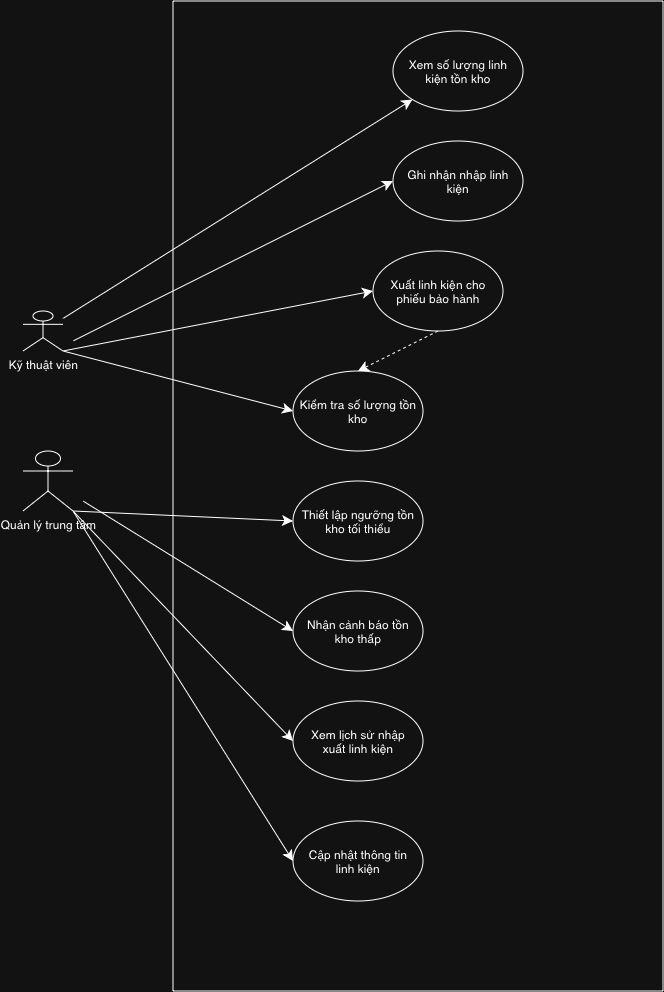

The diagram above was exported from draw.io. Its source (the exported page's mxGraphModel, read from the mxfile embedded in the PNG):
<mxGraphModel dx="736" dy="1016" grid="1" gridSize="10" guides="1" tooltips="1" connect="1" arrows="1" fold="1" page="1" pageScale="1" pageWidth="827" pageHeight="1169" math="0" shadow="0">
  <root>
    <mxCell id="0" />
    <mxCell id="1" parent="0" />
    <mxCell id="HZUq0X8r2dZl9bFqVfrr-2" parent="1" style="shape=umlActor;verticalLabelPosition=bottom;verticalAlign=top;html=1;outlineConnect=0;" value="Kỹ thuật viên" vertex="1">
      <mxGeometry height="40" width="40" x="30" y="320" as="geometry" />
    </mxCell>
    <mxCell id="HZUq0X8r2dZl9bFqVfrr-4" parent="1" style="rounded=0;whiteSpace=wrap;html=1;labelBackgroundColor=none;fillColor=none;" value="" vertex="1">
      <mxGeometry height="990" width="490" x="180" y="10" as="geometry" />
    </mxCell>
    <mxCell id="HZUq0X8r2dZl9bFqVfrr-6" parent="1" style="shape=umlActor;verticalLabelPosition=bottom;verticalAlign=top;html=1;outlineConnect=0;" value="Quản lý trung tâm&lt;div&gt;&lt;br&gt;&lt;/div&gt;" vertex="1">
      <mxGeometry height="60" width="50" x="30" y="460" as="geometry" />
    </mxCell>
    <mxCell id="HZUq0X8r2dZl9bFqVfrr-8" parent="1" style="ellipse;whiteSpace=wrap;html=1;shapeInside=1;" value="Xem số lượng linh kiện tồn kho" vertex="1">
      <mxGeometry height="80" width="130" x="400" y="40" as="geometry" />
    </mxCell>
    <mxCell id="HZUq0X8r2dZl9bFqVfrr-10" parent="1" style="ellipse;whiteSpace=wrap;html=1;shapeInside=1;" value="Ghi nhận nhập linh kiện" vertex="1">
      <mxGeometry height="80" width="130" x="400" y="150" as="geometry" />
    </mxCell>
    <mxCell id="HZUq0X8r2dZl9bFqVfrr-11" parent="1" style="ellipse;whiteSpace=wrap;html=1;shapeInside=1;" value="Xuất linh kiện cho phiếu bảo hành" vertex="1">
      <mxGeometry height="80" width="130" x="380" y="260" as="geometry" />
    </mxCell>
    <mxCell id="HZUq0X8r2dZl9bFqVfrr-12" parent="1" style="ellipse;whiteSpace=wrap;html=1;shapeInside=1;" value="Kiểm tra số lượng tồn kho" vertex="1">
      <mxGeometry height="80" width="130" x="300" y="380" as="geometry" />
    </mxCell>
    <mxCell id="HZUq0X8r2dZl9bFqVfrr-13" parent="1" style="ellipse;whiteSpace=wrap;html=1;shapeInside=1;" value="Thiết lập ngưỡng tồn kho tối thiểu" vertex="1">
      <mxGeometry height="80" width="130" x="300" y="490" as="geometry" />
    </mxCell>
    <mxCell id="HZUq0X8r2dZl9bFqVfrr-14" parent="1" style="ellipse;whiteSpace=wrap;html=1;shapeInside=1;" value="Nhận cảnh báo tồn kho thấp" vertex="1">
      <mxGeometry height="80" width="130" x="300" y="600" as="geometry" />
    </mxCell>
    <mxCell id="HZUq0X8r2dZl9bFqVfrr-15" parent="1" style="ellipse;whiteSpace=wrap;html=1;shapeInside=1;" value="Xem lịch sử nhập xuất linh kiện" vertex="1">
      <mxGeometry height="80" width="130" x="300" y="710" as="geometry" />
    </mxCell>
    <mxCell id="HZUq0X8r2dZl9bFqVfrr-16" parent="1" style="ellipse;whiteSpace=wrap;html=1;shapeInside=1;" value="Cập nhật thông tin linh kiện" vertex="1">
      <mxGeometry height="80" width="130" x="300" y="830" as="geometry" />
    </mxCell>
    <mxCell id="HZUq0X8r2dZl9bFqVfrr-21" edge="1" parent="1" source="HZUq0X8r2dZl9bFqVfrr-11" style="endArrow=classic;html=1;rounded=0;fontSize=12;startSize=8;endSize=8;curved=1;dashed=1;entryX=0.5;entryY=0;entryDx=0;entryDy=0;exitX=0.5;exitY=1;exitDx=0;exitDy=0;" target="HZUq0X8r2dZl9bFqVfrr-12" value="">
      <mxGeometry height="50" relative="1" width="50" as="geometry">
        <mxPoint x="310" y="280" as="sourcePoint" />
        <mxPoint x="360" y="230" as="targetPoint" />
      </mxGeometry>
    </mxCell>
    <mxCell id="HZUq0X8r2dZl9bFqVfrr-22" edge="1" parent="1" source="HZUq0X8r2dZl9bFqVfrr-2" style="edgeStyle=none;curved=1;rounded=0;orthogonalLoop=1;jettySize=auto;html=1;fontSize=12;startSize=8;endSize=8;entryX=0;entryY=1;entryDx=0;entryDy=0;" target="HZUq0X8r2dZl9bFqVfrr-8">
      <mxGeometry relative="1" as="geometry">
        <mxPoint x="550" y="140" as="targetPoint" />
      </mxGeometry>
    </mxCell>
    <mxCell id="HZUq0X8r2dZl9bFqVfrr-27" edge="1" parent="1" style="endArrow=classic;html=1;rounded=0;fontSize=12;startSize=8;endSize=8;curved=1;entryX=0;entryY=0.5;entryDx=0;entryDy=0;" target="HZUq0X8r2dZl9bFqVfrr-10" value="">
      <mxGeometry height="50" relative="1" width="50" as="geometry">
        <mxPoint x="80" y="350" as="sourcePoint" />
        <mxPoint x="220" y="560" as="targetPoint" />
      </mxGeometry>
    </mxCell>
    <mxCell id="HZUq0X8r2dZl9bFqVfrr-28" edge="1" parent="1" source="HZUq0X8r2dZl9bFqVfrr-2" style="endArrow=classic;html=1;rounded=0;fontSize=12;startSize=8;endSize=8;curved=1;entryX=0;entryY=0.5;entryDx=0;entryDy=0;exitX=1;exitY=1;exitDx=0;exitDy=0;exitPerimeter=0;" target="HZUq0X8r2dZl9bFqVfrr-11" value="">
      <mxGeometry height="50" relative="1" width="50" as="geometry">
        <mxPoint x="100" y="350" as="sourcePoint" />
        <mxPoint x="220" y="560" as="targetPoint" />
      </mxGeometry>
    </mxCell>
    <mxCell id="HZUq0X8r2dZl9bFqVfrr-30" edge="1" parent="1" source="HZUq0X8r2dZl9bFqVfrr-2" style="endArrow=classic;html=1;rounded=0;fontSize=12;startSize=8;endSize=8;curved=1;entryX=0;entryY=0.5;entryDx=0;entryDy=0;exitX=1;exitY=1;exitDx=0;exitDy=0;exitPerimeter=0;" target="HZUq0X8r2dZl9bFqVfrr-12" value="">
      <mxGeometry height="50" relative="1" width="50" as="geometry">
        <mxPoint x="140" y="580" as="sourcePoint" />
        <mxPoint x="220" y="560" as="targetPoint" />
      </mxGeometry>
    </mxCell>
    <mxCell id="HZUq0X8r2dZl9bFqVfrr-31" edge="1" parent="1" source="HZUq0X8r2dZl9bFqVfrr-6" style="endArrow=classic;html=1;rounded=0;fontSize=12;startSize=8;endSize=8;curved=1;exitX=1;exitY=1;exitDx=0;exitDy=0;exitPerimeter=0;entryX=0;entryY=0.5;entryDx=0;entryDy=0;" target="HZUq0X8r2dZl9bFqVfrr-13" value="">
      <mxGeometry height="50" relative="1" width="50" as="geometry">
        <mxPoint x="250" y="550" as="sourcePoint" />
        <mxPoint x="300" y="500" as="targetPoint" />
      </mxGeometry>
    </mxCell>
    <mxCell id="HZUq0X8r2dZl9bFqVfrr-32" edge="1" parent="1" style="endArrow=classic;html=1;rounded=0;fontSize=12;startSize=8;endSize=8;curved=1;entryX=0;entryY=0.5;entryDx=0;entryDy=0;" target="HZUq0X8r2dZl9bFqVfrr-14" value="">
      <mxGeometry height="50" relative="1" width="50" as="geometry">
        <mxPoint x="90" y="510" as="sourcePoint" />
        <mxPoint x="300" y="500" as="targetPoint" />
      </mxGeometry>
    </mxCell>
    <mxCell id="HZUq0X8r2dZl9bFqVfrr-33" edge="1" parent="1" source="HZUq0X8r2dZl9bFqVfrr-6" style="endArrow=classic;html=1;rounded=0;fontSize=12;startSize=8;endSize=8;curved=1;entryX=0;entryY=0.5;entryDx=0;entryDy=0;exitX=1;exitY=1;exitDx=0;exitDy=0;exitPerimeter=0;" target="HZUq0X8r2dZl9bFqVfrr-15" value="">
      <mxGeometry height="50" relative="1" width="50" as="geometry">
        <mxPoint x="250" y="550" as="sourcePoint" />
        <mxPoint x="290" y="520" as="targetPoint" />
      </mxGeometry>
    </mxCell>
    <mxCell id="HZUq0X8r2dZl9bFqVfrr-34" edge="1" parent="1" source="HZUq0X8r2dZl9bFqVfrr-6" style="endArrow=classic;html=1;rounded=0;fontSize=12;startSize=8;endSize=8;curved=1;entryX=0;entryY=0.5;entryDx=0;entryDy=0;exitX=1;exitY=1;exitDx=0;exitDy=0;exitPerimeter=0;" target="HZUq0X8r2dZl9bFqVfrr-16" value="">
      <mxGeometry height="50" relative="1" width="50" as="geometry">
        <mxPoint x="210" y="590" as="sourcePoint" />
        <mxPoint x="260" y="560" as="targetPoint" />
      </mxGeometry>
    </mxCell>
  </root>
</mxGraphModel>